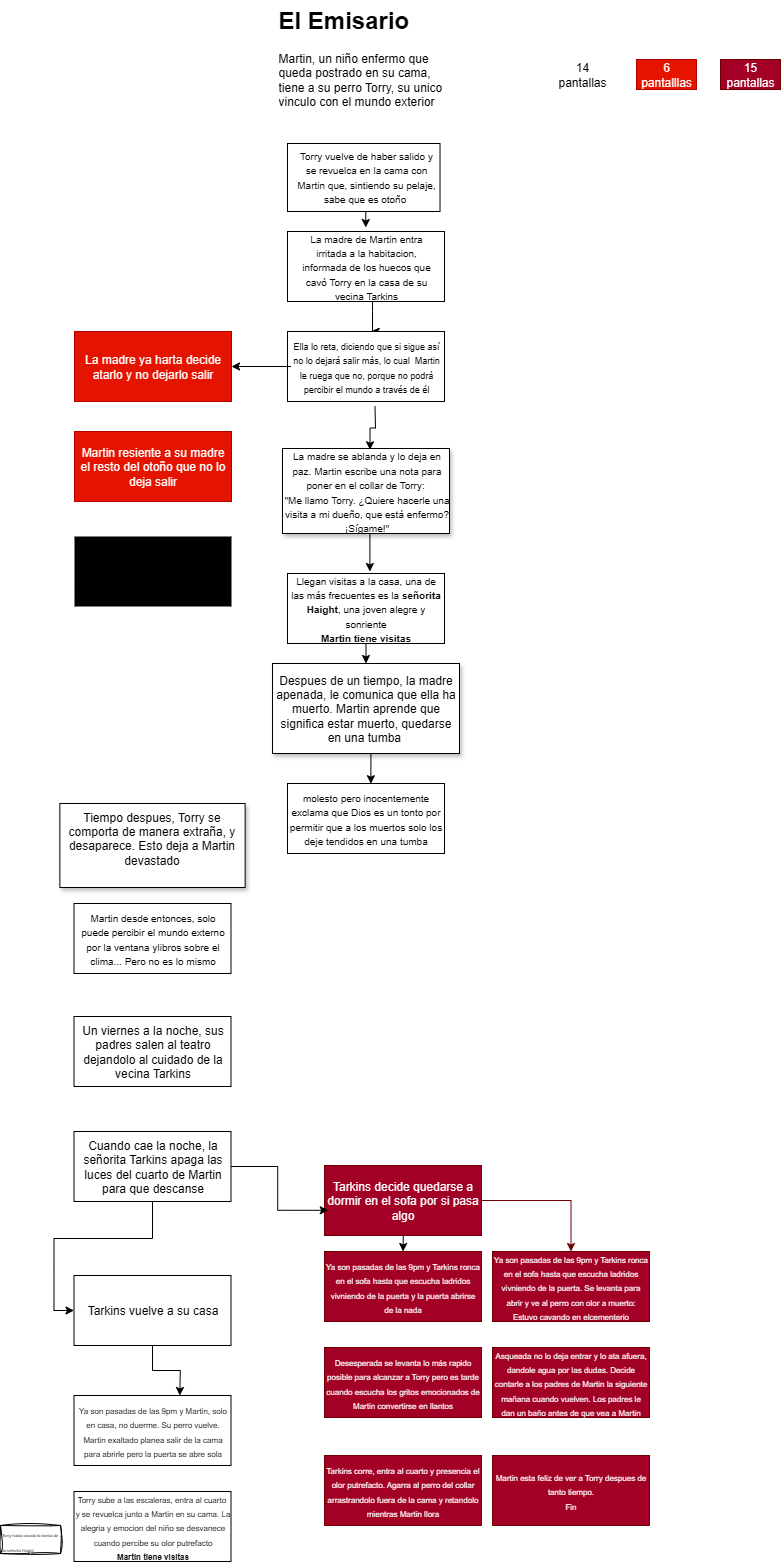

The diagram above was exported from draw.io. Its source (the exported page's mxGraphModel, read from the mxfile embedded in the PNG):
<mxGraphModel dx="739" dy="407" grid="1" gridSize="12" guides="1" tooltips="1" connect="1" arrows="1" fold="1" page="1" pageScale="1" pageWidth="827" pageHeight="1169" math="0" shadow="0" adaptiveColors="simple">
  <root>
    <mxCell id="0" />
    <mxCell id="1" parent="0" />
    <mxCell id="zUBMaKs-zov29GCz_Yzw-57" style="edgeStyle=orthogonalEdgeStyle;rounded=0;orthogonalLoop=1;jettySize=auto;html=1;exitX=0.5;exitY=1;exitDx=0;exitDy=0;" parent="1" source="zUBMaKs-zov29GCz_Yzw-4" edge="1">
      <mxGeometry relative="1" as="geometry">
        <mxPoint x="401.2631578947369" y="276" as="targetPoint" />
      </mxGeometry>
    </mxCell>
    <mxCell id="zUBMaKs-zov29GCz_Yzw-4" value="" style="rounded=0;whiteSpace=wrap;html=1;" parent="1" vertex="1">
      <mxGeometry x="323" y="192" width="152.51" height="68" as="geometry" />
    </mxCell>
    <mxCell id="zUBMaKs-zov29GCz_Yzw-55" style="edgeStyle=orthogonalEdgeStyle;rounded=0;orthogonalLoop=1;jettySize=auto;html=1;entryX=0.532;entryY=-0.002;entryDx=0;entryDy=0;entryPerimeter=0;" parent="1" source="zUBMaKs-zov29GCz_Yzw-5" target="zUBMaKs-zov29GCz_Yzw-25" edge="1">
      <mxGeometry relative="1" as="geometry">
        <mxPoint x="408" y="372" as="targetPoint" />
        <Array as="points">
          <mxPoint x="408" y="360" />
          <mxPoint x="408" y="360" />
        </Array>
      </mxGeometry>
    </mxCell>
    <mxCell id="zUBMaKs-zov29GCz_Yzw-5" value="" style="rounded=0;whiteSpace=wrap;html=1;" parent="1" vertex="1">
      <mxGeometry x="323" y="280" width="157" height="70" as="geometry" />
    </mxCell>
    <mxCell id="zUBMaKs-zov29GCz_Yzw-10" value="&lt;font size=&quot;1&quot;&gt;Torry vuelve de haber salido y se revuelca en la cama con Martin que, sintiendo su pelaje, sabe que es otoño&amp;nbsp;&lt;/font&gt;" style="text;html=1;align=center;verticalAlign=middle;whiteSpace=wrap;rounded=0;" parent="1" vertex="1">
      <mxGeometry x="328.75" y="215" width="145.5" height="20" as="geometry" />
    </mxCell>
    <mxCell id="zUBMaKs-zov29GCz_Yzw-22" value="" style="rounded=0;whiteSpace=wrap;html=1;" parent="1" vertex="1">
      <mxGeometry x="323" y="380" width="157" height="70" as="geometry" />
    </mxCell>
    <mxCell id="zUBMaKs-zov29GCz_Yzw-61" style="edgeStyle=orthogonalEdgeStyle;rounded=0;orthogonalLoop=1;jettySize=auto;html=1;exitX=0.5;exitY=1;exitDx=0;exitDy=0;" parent="1" source="zUBMaKs-zov29GCz_Yzw-23" edge="1">
      <mxGeometry relative="1" as="geometry">
        <mxPoint x="405.3831578947369" y="620" as="targetPoint" />
      </mxGeometry>
    </mxCell>
    <mxCell id="zUBMaKs-zov29GCz_Yzw-23" value="&lt;div style=&quot;text-align: center;&quot;&gt;&lt;font style=&quot;background-color: transparent; color: light-dark(rgb(0, 0, 0), rgb(255, 255, 255)); font-size: 10px;&quot;&gt;La madre se ablanda y lo deja en paz.&amp;nbsp;&lt;/font&gt;&lt;span style=&quot;background-color: transparent; color: light-dark(rgb(0, 0, 0), rgb(255, 255, 255)); font-size: 10px;&quot;&gt;Martin escribe una nota para poner en el collar de Torry:&amp;nbsp;&lt;/span&gt;&lt;/div&gt;&lt;div style=&quot;text-align: center;&quot;&gt;&lt;span style=&quot;font-size: 10px; background-color: transparent; color: light-dark(rgb(0, 0, 0), rgb(255, 255, 255)); text-align: left;&quot;&gt;&quot;&lt;/span&gt;&lt;span style=&quot;font-size: 10px; background-color: transparent; color: light-dark(rgb(0, 0, 0), rgb(255, 255, 255)); text-align: left;&quot;&gt;Me llamo Torry. ¿Quiere hacerle una visita a mi dueño, que está enfermo? ¡Sígame!&quot;&lt;/span&gt;&lt;/div&gt;" style="rounded=0;whiteSpace=wrap;html=1;glass=0;shadow=1;align=left;" parent="1" vertex="1">
      <mxGeometry x="318" y="497" width="167" height="85" as="geometry" />
    </mxCell>
    <mxCell id="zUBMaKs-zov29GCz_Yzw-24" value="&lt;font size=&quot;1&quot;&gt;La madre de Martin entra irritada a la habitacion, informada de los huecos que cavó Torry en la casa de su vecina Tarkins&lt;/font&gt;" style="text;html=1;align=center;verticalAlign=middle;whiteSpace=wrap;rounded=0;" parent="1" vertex="1">
      <mxGeometry x="328.75" y="305" width="145.5" height="20" as="geometry" />
    </mxCell>
    <mxCell id="zUBMaKs-zov29GCz_Yzw-25" value="" style="rounded=0;whiteSpace=wrap;html=1;" parent="1" vertex="1">
      <mxGeometry x="323" y="380" width="157" height="70" as="geometry" />
    </mxCell>
    <mxCell id="zUBMaKs-zov29GCz_Yzw-58" style="edgeStyle=orthogonalEdgeStyle;rounded=0;orthogonalLoop=1;jettySize=auto;html=1;entryX=1;entryY=0.5;entryDx=0;entryDy=0;" parent="1" source="zUBMaKs-zov29GCz_Yzw-26" target="zUBMaKs-zov29GCz_Yzw-28" edge="1">
      <mxGeometry relative="1" as="geometry" />
    </mxCell>
    <mxCell id="zUBMaKs-zov29GCz_Yzw-26" value="&lt;font style=&quot;font-size: 9px;&quot;&gt;Ella lo reta, diciendo que si sigue así no lo dejará salir más, lo cual&amp;nbsp; Martin le ruega que no, porque no podrá percibir el mundo a través de él&lt;/font&gt;" style="text;html=1;align=center;verticalAlign=middle;whiteSpace=wrap;rounded=0;" parent="1" vertex="1">
      <mxGeometry x="326.625" y="401.5" width="149.75" height="27" as="geometry" />
    </mxCell>
    <mxCell id="zUBMaKs-zov29GCz_Yzw-28" value="La madre ya harta decide atarlo y no dejarlo salir" style="rounded=0;whiteSpace=wrap;html=1;fillColor=#e51400;fontColor=#ffffff;strokeColor=#B20000;" parent="1" vertex="1">
      <mxGeometry x="110" y="380" width="157" height="70" as="geometry" />
    </mxCell>
    <mxCell id="zUBMaKs-zov29GCz_Yzw-29" value="Martin resiente a su madre el resto del otoño que no lo deja salir" style="rounded=0;whiteSpace=wrap;html=1;fillColor=#e51400;fontColor=#ffffff;strokeColor=#B20000;" parent="1" vertex="1">
      <mxGeometry x="110" y="480" width="157" height="70" as="geometry" />
    </mxCell>
    <mxCell id="zUBMaKs-zov29GCz_Yzw-62" style="edgeStyle=orthogonalEdgeStyle;rounded=0;orthogonalLoop=1;jettySize=auto;html=1;exitX=0.5;exitY=1;exitDx=0;exitDy=0;entryX=0.5;entryY=0;entryDx=0;entryDy=0;" parent="1" source="zUBMaKs-zov29GCz_Yzw-30" target="zUBMaKs-zov29GCz_Yzw-31" edge="1">
      <mxGeometry relative="1" as="geometry" />
    </mxCell>
    <mxCell id="zUBMaKs-zov29GCz_Yzw-30" value="&lt;font style=&quot;font-size: 10px;&quot;&gt;Llegan visitas a la casa, una de las más frecuentes es la &lt;b&gt;señorita Haight&lt;/b&gt;, una joven alegre y sonriente&lt;/font&gt;&lt;div&gt;&lt;font style=&quot;font-size: 10px;&quot;&gt;&lt;b&gt;Martin tiene visitas&lt;/b&gt;&lt;/font&gt;&lt;/div&gt;" style="rounded=0;whiteSpace=wrap;html=1;" parent="1" vertex="1">
      <mxGeometry x="323" y="622" width="157" height="70" as="geometry" />
    </mxCell>
    <mxCell id="zUBMaKs-zov29GCz_Yzw-31" value="Despues de un tiempo, la madre apenada, le comunica que ella ha muerto. Martin&lt;span style=&quot;background-color: transparent; color: light-dark(rgb(0, 0, 0), rgb(255, 255, 255));&quot;&gt;&amp;nbsp;aprende que significa estar muerto, quedarse en una tumba&amp;nbsp;&lt;/span&gt;" style="rounded=0;whiteSpace=wrap;html=1;shadow=1;" parent="1" vertex="1">
      <mxGeometry x="308" y="712" width="187" height="90" as="geometry" />
    </mxCell>
    <mxCell id="zUBMaKs-zov29GCz_Yzw-32" value="Tiempo despues, Torry se comporta de manera extraña, y desaparece. Esto deja a Martin devastado&lt;div&gt;&lt;br&gt;&lt;/div&gt;" style="rounded=0;whiteSpace=wrap;html=1;shadow=1;" parent="1" vertex="1">
      <mxGeometry x="95.375" y="852" width="185.25" height="84" as="geometry" />
    </mxCell>
    <mxCell id="zUBMaKs-zov29GCz_Yzw-33" value="&lt;font style=&quot;font-size: 10px;&quot;&gt;molesto pero inocentemente exclama que Dios es un tonto por permitir que a los muertos solo los deje tendidos en una tumba&lt;/font&gt;" style="rounded=0;whiteSpace=wrap;html=1;" parent="1" vertex="1">
      <mxGeometry x="323" y="832" width="157" height="70" as="geometry" />
    </mxCell>
    <mxCell id="zUBMaKs-zov29GCz_Yzw-34" value="&lt;font style=&quot;font-size: 10px;&quot;&gt;Martin desde entonces, solo puede percibir el mundo externo por la ventana ylibros sobre el clima... Pero no es lo mismo&lt;/font&gt;" style="rounded=0;whiteSpace=wrap;html=1;" parent="1" vertex="1">
      <mxGeometry x="109.5" y="952" width="157" height="70" as="geometry" />
    </mxCell>
    <mxCell id="zUBMaKs-zov29GCz_Yzw-35" value="Un viernes a la noche, sus padres salen al teatro dejandolo al cuidado de la vecina Tarkins" style="rounded=0;whiteSpace=wrap;html=1;" parent="1" vertex="1">
      <mxGeometry x="109.5" y="1065" width="157" height="70" as="geometry" />
    </mxCell>
    <mxCell id="zUBMaKs-zov29GCz_Yzw-49" value="&lt;h1 style=&quot;margin-top: 0px;&quot;&gt;El Emisario&lt;/h1&gt;&lt;p&gt;Martin, un niño enfermo que queda postrado en su cama, tiene a su perro Torry, su unico vinculo con el mundo exterior&lt;/p&gt;" style="text;html=1;whiteSpace=wrap;overflow=hidden;rounded=0;" parent="1" vertex="1">
      <mxGeometry x="311.5" y="48" width="180" height="120" as="geometry" />
    </mxCell>
    <mxCell id="zUBMaKs-zov29GCz_Yzw-60" style="edgeStyle=orthogonalEdgeStyle;rounded=0;orthogonalLoop=1;jettySize=auto;html=1;exitX=0.5;exitY=1;exitDx=0;exitDy=0;entryX=0.524;entryY=0.015;entryDx=0;entryDy=0;entryPerimeter=0;" parent="1" target="zUBMaKs-zov29GCz_Yzw-23" edge="1">
      <mxGeometry relative="1" as="geometry">
        <mxPoint x="410.5" y="455" as="sourcePoint" />
      </mxGeometry>
    </mxCell>
    <mxCell id="zUBMaKs-zov29GCz_Yzw-63" style="edgeStyle=orthogonalEdgeStyle;rounded=0;orthogonalLoop=1;jettySize=auto;html=1;exitX=0.5;exitY=1;exitDx=0;exitDy=0;entryX=0.531;entryY=0.003;entryDx=0;entryDy=0;entryPerimeter=0;" parent="1" source="zUBMaKs-zov29GCz_Yzw-31" target="zUBMaKs-zov29GCz_Yzw-33" edge="1">
      <mxGeometry relative="1" as="geometry" />
    </mxCell>
    <mxCell id="zUBMaKs-zov29GCz_Yzw-64" value="Despues de un tiempo su enfermedad empeora y fallece, dejando a su madre devastada&amp;nbsp;" style="rounded=0;whiteSpace=wrap;html=1;fillColor=light-dark(#000000,#FF1400);strokeColor=none;" parent="1" vertex="1">
      <mxGeometry x="110" y="585" width="157" height="70" as="geometry" />
    </mxCell>
    <mxCell id="zUBMaKs-zov29GCz_Yzw-69" style="edgeStyle=orthogonalEdgeStyle;rounded=0;orthogonalLoop=1;jettySize=auto;html=1;entryX=0;entryY=0.5;entryDx=0;entryDy=0;" parent="1" source="zUBMaKs-zov29GCz_Yzw-65" target="zUBMaKs-zov29GCz_Yzw-68" edge="1">
      <mxGeometry relative="1" as="geometry" />
    </mxCell>
    <mxCell id="zUBMaKs-zov29GCz_Yzw-65" value="Cuando cae la noche, la señorita Tarkins apaga las luces del cuarto de Martin para que descanse" style="rounded=0;whiteSpace=wrap;html=1;" parent="1" vertex="1">
      <mxGeometry x="109.5" y="1180" width="157" height="70" as="geometry" />
    </mxCell>
    <mxCell id="3wMjtpOL1eUuBeKlzjA7-5" style="edgeStyle=orthogonalEdgeStyle;rounded=0;orthogonalLoop=1;jettySize=auto;html=1;entryX=0.5;entryY=0;entryDx=0;entryDy=0;fillColor=#a20025;strokeColor=#6F0000;" parent="1" source="zUBMaKs-zov29GCz_Yzw-67" target="3wMjtpOL1eUuBeKlzjA7-4" edge="1">
      <mxGeometry relative="1" as="geometry" />
    </mxCell>
    <mxCell id="3wMjtpOL1eUuBeKlzjA7-14" style="edgeStyle=orthogonalEdgeStyle;rounded=0;orthogonalLoop=1;jettySize=auto;html=1;exitX=0.5;exitY=1;exitDx=0;exitDy=0;entryX=0.5;entryY=0;entryDx=0;entryDy=0;" parent="1" target="3wMjtpOL1eUuBeKlzjA7-13" edge="1">
      <mxGeometry relative="1" as="geometry">
        <mxPoint x="438.5" y="1250" as="sourcePoint" />
      </mxGeometry>
    </mxCell>
    <mxCell id="zUBMaKs-zov29GCz_Yzw-67" value="Tarkins decide quedarse a dormir en el sofa por si pasa algo" style="rounded=0;whiteSpace=wrap;html=1;fillColor=#a20025;strokeColor=#6F0000;fontColor=#ffffff;" parent="1" vertex="1">
      <mxGeometry x="360" y="1214" width="157" height="70" as="geometry" />
    </mxCell>
    <mxCell id="3wMjtpOL1eUuBeKlzjA7-1" style="edgeStyle=orthogonalEdgeStyle;rounded=0;orthogonalLoop=1;jettySize=auto;html=1;exitX=0.5;exitY=1;exitDx=0;exitDy=0;" parent="1" source="zUBMaKs-zov29GCz_Yzw-68" edge="1">
      <mxGeometry relative="1" as="geometry">
        <mxPoint x="215.29857142857134" y="1444" as="targetPoint" />
      </mxGeometry>
    </mxCell>
    <mxCell id="zUBMaKs-zov29GCz_Yzw-68" value="Tarkins vuelve a su casa" style="rounded=0;whiteSpace=wrap;html=1;" parent="1" vertex="1">
      <mxGeometry x="109.5" y="1324" width="157" height="70" as="geometry" />
    </mxCell>
    <mxCell id="3wMjtpOL1eUuBeKlzjA7-3" value="&lt;span style=&quot;font-size: 8px;&quot;&gt;Ya son pasadas de las 9pm y Martin, solo en casa, no duerme. Su perro vuelve.&lt;/span&gt;&lt;div&gt;&lt;span style=&quot;font-size: 8px;&quot;&gt;Martin exaltado planea salir de la cama para abrirle pero la puerta se abre sola&lt;/span&gt;&lt;/div&gt;" style="rounded=0;whiteSpace=wrap;html=1;" parent="1" vertex="1">
      <mxGeometry x="109.5" y="1444" width="157" height="70" as="geometry" />
    </mxCell>
    <mxCell id="3wMjtpOL1eUuBeKlzjA7-4" value="&lt;span style=&quot;font-size: 8px;&quot;&gt;Ya son pasadas de las 9pm y Tarkins ronca en el sofa hasta que escucha ladridos vivniendo de la puerta. Se levanta para abrir y ve al perro con olor a muerto: Estuvo cavando en elcementerio&lt;/span&gt;" style="rounded=0;whiteSpace=wrap;html=1;fillColor=#a20025;strokeColor=#6F0000;fontColor=#ffffff;" parent="1" vertex="1">
      <mxGeometry x="528" y="1300" width="157" height="70" as="geometry" />
    </mxCell>
    <mxCell id="3wMjtpOL1eUuBeKlzjA7-7" value="&lt;span style=&quot;font-size: 8px;&quot;&gt;Torry sube a las escaleras, entra al cuarto&amp;nbsp; y se revuelca junto a Martin en su cama. La alegria y emocion del niño se desvanece cuando percibe su olor putrefacto&lt;/span&gt;&lt;div&gt;&lt;span style=&quot;font-size: 8px;&quot;&gt;&lt;b&gt;Martin tiene visitas&lt;/b&gt;&lt;/span&gt;&lt;/div&gt;" style="rounded=0;whiteSpace=wrap;html=1;" parent="1" vertex="1">
      <mxGeometry x="109.5" y="1540" width="157" height="70" as="geometry" />
    </mxCell>
    <mxCell id="3wMjtpOL1eUuBeKlzjA7-8" value="&lt;span style=&quot;font-size: 8px;&quot;&gt;Desesperada se levanta lo más rapido posible para alcanzar a Torry pero es tarde cuando escucha los gritos emocionados de Martin convertirse en llantos&lt;/span&gt;" style="rounded=0;whiteSpace=wrap;html=1;fillColor=#a20025;strokeColor=#6F0000;fontColor=#ffffff;" parent="1" vertex="1">
      <mxGeometry x="360" y="1396" width="157" height="70" as="geometry" />
    </mxCell>
    <mxCell id="3wMjtpOL1eUuBeKlzjA7-9" value="14 pantallas" style="text;html=1;align=center;verticalAlign=middle;whiteSpace=wrap;rounded=0;" parent="1" vertex="1">
      <mxGeometry x="588" y="108" width="60" height="30" as="geometry" />
    </mxCell>
    <mxCell id="3wMjtpOL1eUuBeKlzjA7-10" value="6 pantalllas" style="text;html=1;align=center;verticalAlign=middle;whiteSpace=wrap;rounded=0;fillColor=#e51400;fontColor=#ffffff;strokeColor=#B20000;" parent="1" vertex="1">
      <mxGeometry x="672" y="108" width="60" height="30" as="geometry" />
    </mxCell>
    <mxCell id="3wMjtpOL1eUuBeKlzjA7-11" value="15 pantallas" style="text;html=1;align=center;verticalAlign=middle;whiteSpace=wrap;rounded=0;fillColor=#a20025;fontColor=#ffffff;strokeColor=#6F0000;" parent="1" vertex="1">
      <mxGeometry x="756" y="108" width="60" height="30" as="geometry" />
    </mxCell>
    <mxCell id="3wMjtpOL1eUuBeKlzjA7-12" value="&lt;span style=&quot;font-size: 8px;&quot;&gt;Tarkins corre, entra al cuarto y presencia el olor putrefacto. Agarra al perro del collar arrastrandolo fuera de la cama y retandolo mientras Martin llora&lt;/span&gt;" style="rounded=0;whiteSpace=wrap;html=1;fillColor=#a20025;strokeColor=#6F0000;fontColor=#ffffff;" parent="1" vertex="1">
      <mxGeometry x="360" y="1504" width="157" height="70" as="geometry" />
    </mxCell>
    <mxCell id="3wMjtpOL1eUuBeKlzjA7-13" value="&lt;span style=&quot;font-size: 8px;&quot;&gt;Ya son pasadas de las 9pm y Tarkins ronca en el sofa hasta que escucha ladridos vivniendo de la puerta y la puerta abrirse de la nada&lt;/span&gt;" style="rounded=0;whiteSpace=wrap;html=1;fillColor=#a20025;strokeColor=#6F0000;fontColor=#ffffff;" parent="1" vertex="1">
      <mxGeometry x="360" y="1300" width="157" height="70" as="geometry" />
    </mxCell>
    <mxCell id="3wMjtpOL1eUuBeKlzjA7-15" value="&lt;span style=&quot;font-size: 8px;&quot;&gt;Asqueada no lo deja entrar y lo ata afuera, dandole agua por las dudas. Decide contarle a los padres de Martin la siguiente mañana cuando vuelven. Los padres le dan un baño antes de que vea a Martin&lt;/span&gt;" style="rounded=0;whiteSpace=wrap;html=1;fillColor=#a20025;strokeColor=#6F0000;fontColor=#ffffff;" parent="1" vertex="1">
      <mxGeometry x="528" y="1396" width="157" height="70" as="geometry" />
    </mxCell>
    <mxCell id="3wMjtpOL1eUuBeKlzjA7-16" value="&lt;span style=&quot;font-size: 8px;&quot;&gt;Martin esta feliz de ver a Torry despues de tanto tiempo.&lt;/span&gt;&lt;div&gt;&lt;span style=&quot;font-size: 8px;&quot;&gt;Fin&lt;/span&gt;&lt;/div&gt;" style="rounded=0;whiteSpace=wrap;html=1;fillColor=#a20025;strokeColor=#6F0000;fontColor=#ffffff;" parent="1" vertex="1">
      <mxGeometry x="528" y="1504" width="157" height="70" as="geometry" />
    </mxCell>
    <mxCell id="3wMjtpOL1eUuBeKlzjA7-18" value="&lt;font style=&quot;font-size: 4px;&quot;&gt;Torry habia cavado la tumba de la señorita Haight&lt;/font&gt;" style="rounded=0;whiteSpace=wrap;html=1;sketch=1;curveFitting=1;jiggle=2;align=left;" parent="1" vertex="1">
      <mxGeometry x="36" y="1574" width="60" height="28" as="geometry" />
    </mxCell>
    <mxCell id="lFuuILaF0fWaxHyVhcpf-1" style="edgeStyle=orthogonalEdgeStyle;rounded=0;orthogonalLoop=1;jettySize=auto;html=1;exitX=1;exitY=0.5;exitDx=0;exitDy=0;entryX=0.024;entryY=0.64;entryDx=0;entryDy=0;entryPerimeter=0;" edge="1" parent="1" source="zUBMaKs-zov29GCz_Yzw-65" target="zUBMaKs-zov29GCz_Yzw-67">
      <mxGeometry relative="1" as="geometry" />
    </mxCell>
  </root>
</mxGraphModel>